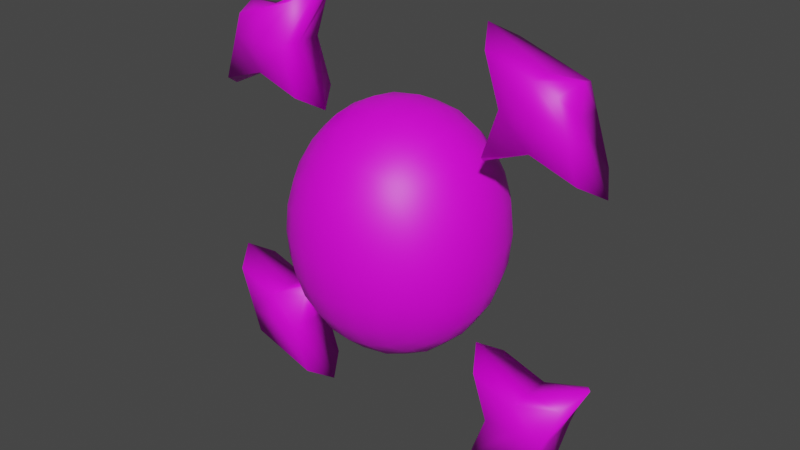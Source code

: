# Source: unformed_relic.blend  (saved by Blender 3.1.7; exported with 4.5.12 LTS)
import bpy
from mathutils import Matrix  # noqa: F401  (used for matrix-valued properties, if any)

bpy.ops.wm.read_factory_settings(use_empty=True)
scene = bpy.context.scene
scene.name = 'Scene'

# ---- images (referenced by path relative to the original .blend; pixels are not part of the script)
import os
ASSET_DIR = os.environ.get("B2B_ASSET_DIR", "")  # directory of the original .blend (textures are referenced by path, not embedded)
HERE = os.path.dirname(os.path.abspath(__file__))  # packed textures are extracted next to this script under _unpacked/

def load_image(name, relpath, width, height, colorspace="sRGB"):
    """Load a texture the original file referenced (path relative to the .blend, or extracted next to this script)."""
    p = next((c for c in (os.path.join(HERE, relpath), os.path.join(ASSET_DIR, relpath)) if relpath and os.path.exists(c)), "")
    if p:
        img = bpy.data.images.load(p, check_existing=True)
        img.name = name
    else:  # same state as the original file: an image datablock whose file is absent (Cycles renders it pink)
        img = bpy.data.images.new(name, width, height)
        img.source = "FILE"
        img.filepath = "//" + (relpath or name)
    img.colorspace_settings.name = colorspace
    return img
img_palette_png = load_image('palette.png', 'palette.png', 1024, 1024, 'sRGB')

# ---- materials (node trees are filled in below, after node groups)
mat_atlas = bpy.data.materials.new('Atlas')
mat_atlas.use_transparent_shadow = False

# ---- material node trees
mat_atlas.use_nodes = True; mat_atlas.node_tree.nodes.clear()
_N = mat_atlas.node_tree.nodes; _L = mat_atlas.node_tree.links
n0 = _N.new('ShaderNodeOutputMaterial'); n0.name = 'Material Output'; n0.location = (300, 300)
n1 = _N.new('ShaderNodeBsdfPrincipled'); n1.name = 'Principled BSDF'; n1.location = (10, 300)
n1.distribution = 'GGX'
n1.subsurface_method = 'RANDOM_WALK_SKIN'
n1.inputs[3].default_value = 1.45
n1.inputs[27].default_value = (0.0, 0.0, 0.0, 1.0)
n1.inputs[28].default_value = 1.0
n2 = _N.new('ShaderNodeMapping'); n2.name = 'Mapping'; n2.location = (-572, 305)
n2.width = 240
n3 = _N.new('ShaderNodeTexCoord'); n3.name = 'Texture Coordinate'; n3.location = (-772, 288)
n4 = _N.new('ShaderNodeTexImage'); n4.name = 'Image Texture'; n4.location = (-272, 276)
n4.image = img_palette_png
_L.new(n1.outputs[0], n0.inputs[0])
_L.new(n4.outputs[0], n1.inputs[0])
_L.new(n2.outputs[0], n4.inputs[0])
_L.new(n3.outputs[2], n2.inputs[0])
n0.is_active_output = True

# ---- world
world_world = bpy.data.worlds.new('World'); scene.world = world_world
world_world.use_nodes = True; world_world.node_tree.nodes.clear()
_N = world_world.node_tree.nodes; _L = world_world.node_tree.links
n0 = _N.new('ShaderNodeOutputWorld'); n0.name = 'World Output'; n0.location = (300, 300)
n1 = _N.new('ShaderNodeBackground'); n1.name = 'Background'; n1.location = (10, 300)
n1.inputs[0].default_value = (0.05088, 0.05088, 0.05088, 1.0)
_L.new(n1.outputs[0], n0.inputs[0])
n0.is_active_output = True
world_world.color = (0.05088, 0.05088, 0.05088)
world_world.use_sun_shadow = False
world_world.sun_shadow_jitter_overblur = 0.0

# ---- meshes
me_cube_002 = bpy.data.meshes.new('Cube.002')
me_cube_002.from_pydata([(0.21, -0.048, 0.63), (0.21, 0.048, 0.81), (0.21, 0.048, 0.63), (0.21, -0.048, 0.81), (0.345, -0.048, 0.765), (0.345, 0.048, 0.765), (0.39, 0.048, 0.63), (0.39, -0.048, 0.63), (0.24, -0.048, 0.72), (0.24, 0.048, 0.72), (0.36, 0.048, 0.72), (0.36, -0.048, 0.72), (0.3, 0.048, 0.66), (0.3, 0.048, 0.78), (0.3, -0.048, 0.66), (0.3, -0.048, 0.78), (0.3, -0.048, 0.72), (0.3, 0.048, 0.72), (0.18, 0.0, 0.6), (0.18, 0.0, 0.84), (0.36, 0.0, 0.78), (0.36, 0.0, 0.72), (0.24, 0.0, 0.72), (0.42, 0.0, 0.6), (0.3, 0.0, 0.78), (0.3, 0.0, 0.66), (0.12, -0.12, 0.564), (0.12, 0.12, 0.564), (0.04234, 0.1439, 0.5927), (0.1439, 0.1439, 0.4708), (0.1439, 0.04234, 0.5927), (0.1439, -0.04234, 0.5927), (0.1439, -0.1439, 0.4708), (0.04234, -0.1439, 0.5927), (0.05839, 0.05234, 0.6504), (0.05839, -0.05234, 0.6504), (0.05234, -0.192, 0.4901), (0.192, 0.05234, 0.4901), (0.192, -0.05234, 0.4901), (0.05234, 0.192, 0.4901), (0.08316, 0.1351, 0.5811), (0.1351, -0.08314, 0.581), (0.0, 0.1475, 0.5958), (0.135, 0.135, 0.519), (0.147, 0.147, 0.42), (0.1351, 0.08314, 0.581), (0.1476, -3.483e-09, 0.5958), (0.135, -0.135, 0.519), (0.147, -0.147, 0.42), (0.08316, -0.1351, 0.5811), (0.0, -0.1475, 0.5958), (0.0523, -0.1023, 0.6276), (0.0523, 0.1023, 0.6276), (0.06047, -6.286e-09, 0.6573), (0.1051, 0.04914, 0.6272), (0.1051, -0.04914, 0.6272), (0.0, 0.05467, 0.6584), (0.0, -0.05467, 0.6584), (0.1015, -0.1739, 0.4818), (0.0, -0.1982, 0.4915), (0.0542, -0.1994, 0.42), (0.049, -0.174, 0.5444), (0.1739, -0.1015, 0.4818), (0.1739, 0.1015, 0.4818), (0.1982, -9.308e-09, 0.4915), (0.1994, 0.0542, 0.42), (0.1994, -0.0542, 0.42), (0.1739, 0.04897, 0.5443), (0.1739, -0.04897, 0.5443), (0.1015, 0.1739, 0.4818), (0.0, 0.1982, 0.4915), (0.0542, 0.1994, 0.42), (0.049, 0.174, 0.5444), (0.0, 0.1792, 0.547), (0.0, 0.2061, 0.42), (0.1041, 0.1795, 0.42), (0.1792, -7.365e-09, 0.547), (0.1591, 0.09477, 0.534), (0.2061, -8.981e-09, 0.42), (0.1795, 0.1041, 0.42), (0.1795, -0.1041, 0.42), (0.0, -0.1792, 0.547), (0.0948, -0.1591, 0.534), (0.0, -0.2061, 0.42), (0.1041, -0.1795, 0.42), (0.0, -7.91e-09, 0.6663), (0.0, 0.1055, 0.6337), (0.1087, -5.969e-09, 0.6325), (0.09719, 0.09529, 0.6086), (0.0, -0.1055, 0.6337), (0.09719, -0.09529, 0.6086), (0.1591, -0.09477, 0.534), (0.0948, 0.1591, 0.534), (-0.21, -0.048, 0.63), (-0.21, 0.048, 0.81), (-0.21, 0.048, 0.63), (-0.21, -0.048, 0.81), (-0.345, -0.048, 0.765), (-0.345, 0.048, 0.765), (-0.39, 0.048, 0.63), (-0.39, -0.048, 0.63), (-0.24, -0.048, 0.72), (-0.24, 0.048, 0.72), (-0.36, 0.048, 0.72), (-0.36, -0.048, 0.72), (-0.3, 0.048, 0.66), (-0.3, 0.048, 0.78), (-0.3, -0.048, 0.66), (-0.3, -0.048, 0.78), (-0.3, -0.048, 0.72), (-0.3, 0.048, 0.72), (-0.18, 0.0, 0.6), (-0.18, 0.0, 0.84), (-0.36, 0.0, 0.78), (-0.36, 0.0, 0.72), (-0.24, 0.0, 0.72), (-0.42, 0.0, 0.6), (-0.3, 0.0, 0.78), (-0.3, 0.0, 0.66), (-0.12, -0.12, 0.564), (-0.12, 0.12, 0.564), (-0.04234, 0.1439, 0.5927), (-0.1439, 0.1439, 0.4708), (-0.1439, 0.04234, 0.5927), (-0.1439, -0.04234, 0.5927), (-0.1439, -0.1439, 0.4708), (-0.04234, -0.1439, 0.5927), (-0.05839, 0.05234, 0.6504), (-0.05839, -0.05234, 0.6504), (-0.05234, -0.192, 0.4901), (-0.192, 0.05234, 0.4901), (-0.192, -0.05234, 0.4901), (-0.05234, 0.192, 0.4901), (-0.08316, 0.1351, 0.5811), (-0.1351, -0.08314, 0.581), (-0.135, 0.135, 0.519), (-0.147, 0.147, 0.42), (-0.1351, 0.08314, 0.581), (-0.1476, -3.483e-09, 0.5958), (-0.135, -0.135, 0.519), (-0.147, -0.147, 0.42), (-0.08316, -0.1351, 0.5811), (-0.0523, -0.1023, 0.6276), (-0.0523, 0.1023, 0.6276), (-0.06047, -6.286e-09, 0.6573), (-0.1051, 0.04914, 0.6272), (-0.1051, -0.04914, 0.6272), (-0.1015, -0.1739, 0.4818), (-0.0542, -0.1994, 0.42), (-0.049, -0.174, 0.5444), (-0.1739, -0.1015, 0.4818), (-0.1739, 0.1015, 0.4818), (-0.1982, -9.308e-09, 0.4915), (-0.1994, 0.0542, 0.42), (-0.1994, -0.0542, 0.42), (-0.1739, 0.04897, 0.5443), (-0.1739, -0.04897, 0.5443), (-0.1015, 0.1739, 0.4818), (-0.0542, 0.1994, 0.42), (-0.049, 0.174, 0.5444), (-0.1041, 0.1795, 0.42), (-0.1792, -7.365e-09, 0.547), (-0.1591, 0.09477, 0.534), (-0.2061, -8.981e-09, 0.42), (-0.1795, 0.1041, 0.42), (-0.1795, -0.1041, 0.42), (-0.0948, -0.1591, 0.534), (-0.1041, -0.1795, 0.42), (-0.1087, -5.969e-09, 0.6325), (-0.09719, 0.09529, 0.6086), (-0.09719, -0.09529, 0.6086), (-0.1591, -0.09477, 0.534), (-0.0948, 0.1591, 0.534), (0.21, -0.048, 0.21), (0.21, 0.048, 0.03), (0.21, 0.048, 0.21), (0.21, -0.048, 0.03), (0.345, -0.048, 0.075), (0.345, 0.048, 0.075), (0.39, 0.048, 0.21), (0.39, -0.048, 0.21), (0.24, -0.048, 0.12), (0.24, 0.048, 0.12), (0.36, 0.048, 0.12), (0.36, -0.048, 0.12), (0.3, 0.048, 0.18), (0.3, 0.048, 0.06), (0.3, -0.048, 0.18), (0.3, -0.048, 0.06), (0.3, -0.048, 0.12), (0.3, 0.048, 0.12), (0.18, 0.0, 0.24), (0.18, 0.0, 2.861e-08), (0.36, 0.0, 0.06), (0.36, 0.0, 0.12), (0.24, 0.0, 0.12), (0.42, 0.0, 0.24), (0.3, 0.0, 0.06), (0.3, 0.0, 0.18), (0.12, -0.12, 0.276), (0.12, 0.12, 0.276), (0.04234, 0.1439, 0.2473), (0.1439, 0.1439, 0.3692), (0.1439, 0.04234, 0.2473), (0.1439, -0.04234, 0.2473), (0.1439, -0.1439, 0.3692), (0.04234, -0.1439, 0.2473), (0.05839, 0.05234, 0.1896), (0.05839, -0.05234, 0.1896), (0.05234, -0.192, 0.3499), (0.192, 0.05234, 0.3499), (0.192, -0.05234, 0.3499), (0.05234, 0.192, 0.3499), (0.08316, 0.1351, 0.2589), (0.1351, -0.08314, 0.259), (0.0, 0.1475, 0.2442), (0.135, 0.135, 0.321), (0.1351, 0.08314, 0.259), (0.1476, -3.483e-09, 0.2442), (0.135, -0.135, 0.321), (0.08316, -0.1351, 0.2589), (0.0, -0.1475, 0.2442), (0.0523, -0.1023, 0.2124), (0.0523, 0.1023, 0.2124), (0.06047, -6.286e-09, 0.1827), (0.1051, 0.04914, 0.2128), (0.1051, -0.04914, 0.2128), (0.0, 0.05467, 0.1816), (0.0, -0.05467, 0.1816), (0.1015, -0.1739, 0.3582), (0.0, -0.1982, 0.3485), (0.049, -0.174, 0.2956), (0.1739, -0.1015, 0.3582), (0.1739, 0.1015, 0.3582), (0.1982, -9.308e-09, 0.3485), (0.1739, 0.04897, 0.2957), (0.1739, -0.04897, 0.2957), (0.1015, 0.1739, 0.3582), (0.0, 0.1982, 0.3485), (0.049, 0.174, 0.2956), (0.0, 0.1792, 0.293), (0.1792, -7.365e-09, 0.293), (0.1591, 0.09477, 0.306), (0.0, -0.1792, 0.293), (0.0948, -0.1591, 0.306), (0.0, -7.91e-09, 0.1737), (0.0, 0.1055, 0.2063), (0.1087, -5.969e-09, 0.2075), (0.09719, 0.09529, 0.2314), (0.0, -0.1055, 0.2063), (0.09719, -0.09529, 0.2314), (0.1591, -0.09477, 0.306), (0.0948, 0.1591, 0.306), (-0.21, -0.048, 0.21), (-0.21, 0.048, 0.03), (-0.21, 0.048, 0.21), (-0.21, -0.048, 0.03), (-0.345, -0.048, 0.075), (-0.345, 0.048, 0.075), (-0.39, 0.048, 0.21), (-0.39, -0.048, 0.21), (-0.24, -0.048, 0.12), (-0.24, 0.048, 0.12), (-0.36, 0.048, 0.12), (-0.36, -0.048, 0.12), (-0.3, 0.048, 0.18), (-0.3, 0.048, 0.06), (-0.3, -0.048, 0.18), (-0.3, -0.048, 0.06), (-0.3, -0.048, 0.12), (-0.3, 0.048, 0.12), (-0.18, 0.0, 0.24), (-0.18, 0.0, 2.861e-08), (-0.36, 0.0, 0.06), (-0.36, 0.0, 0.12), (-0.24, 0.0, 0.12), (-0.42, 0.0, 0.24), (-0.3, 0.0, 0.06), (-0.3, 0.0, 0.18), (-0.12, -0.12, 0.276), (-0.12, 0.12, 0.276), (-0.04234, 0.1439, 0.2473), (-0.1439, 0.1439, 0.3692), (-0.1439, 0.04234, 0.2473), (-0.1439, -0.04234, 0.2473), (-0.1439, -0.1439, 0.3692), (-0.04234, -0.1439, 0.2473), (-0.05839, 0.05234, 0.1896), (-0.05839, -0.05234, 0.1896), (-0.05234, -0.192, 0.3499), (-0.192, 0.05234, 0.3499), (-0.192, -0.05234, 0.3499), (-0.05234, 0.192, 0.3499), (-0.08316, 0.1351, 0.2589), (-0.1351, -0.08314, 0.259), (-0.135, 0.135, 0.321), (-0.1351, 0.08314, 0.259), (-0.1476, -3.483e-09, 0.2442), (-0.135, -0.135, 0.321), (-0.08316, -0.1351, 0.2589), (-0.0523, -0.1023, 0.2124), (-0.0523, 0.1023, 0.2124), (-0.06047, -6.286e-09, 0.1827), (-0.1051, 0.04914, 0.2128), (-0.1051, -0.04914, 0.2128), (-0.1015, -0.1739, 0.3582), (-0.049, -0.174, 0.2956), (-0.1739, -0.1015, 0.3582), (-0.1739, 0.1015, 0.3582), (-0.1982, -9.308e-09, 0.3485), (-0.1739, 0.04897, 0.2957), (-0.1739, -0.04897, 0.2957), (-0.1015, 0.1739, 0.3582), (-0.049, 0.174, 0.2956), (-0.1792, -7.365e-09, 0.293), (-0.1591, 0.09477, 0.306), (-0.0948, -0.1591, 0.306), (-0.1087, -5.969e-09, 0.2075), (-0.09719, 0.09529, 0.2314), (-0.09719, -0.09529, 0.2314), (-0.1591, -0.09477, 0.306), (-0.0948, 0.1591, 0.306)], [], [(19, 24, 13, 1), (17, 13, 5, 10), (22, 19, 1, 9), (16, 15, 3, 8), (23, 21, 11, 7), (21, 20, 4, 11), (14, 16, 8, 0), (25, 23, 7, 14), (12, 17, 10, 6), (18, 22, 9, 2), (2, 9, 17, 12), (11, 16, 14, 7), (20, 24, 15, 4), (18, 25, 14, 0), (11, 4, 15, 16), (9, 1, 13, 17), (2, 12, 25, 18), (5, 13, 24, 20), (0, 8, 22, 18), (12, 6, 23, 25), (10, 5, 20, 21), (6, 10, 21, 23), (8, 3, 19, 22), (3, 15, 24, 19), (92, 40, 27, 43), (91, 41, 26, 47), (90, 51, 33, 49), (88, 52, 34, 54), (87, 53, 35, 55), (84, 58, 36, 60), (82, 49, 33, 61), (80, 62, 32, 48), (79, 63, 37, 65), (78, 64, 38, 66), (77, 45, 30, 67), (76, 46, 31, 68), (75, 69, 29, 44), (74, 70, 39, 71), (73, 42, 28, 72), (70, 73, 72, 39), (71, 39, 69, 75), (64, 76, 68, 38), (37, 67, 76, 64), (67, 30, 46, 76), (63, 77, 67, 37), (29, 43, 77, 63), (43, 27, 45, 77), (65, 37, 64, 78), (44, 29, 63, 79), (66, 38, 62, 80), (36, 61, 81, 59), (61, 33, 50, 81), (58, 82, 61, 36), (32, 47, 82, 58), (47, 26, 49, 82), (60, 36, 59, 83), (48, 32, 58, 84), (53, 85, 57, 35), (34, 56, 85, 53), (52, 86, 56, 34), (28, 42, 86, 52), (46, 87, 55, 31), (30, 54, 87, 46), (54, 34, 53, 87), (45, 88, 54, 30), (27, 40, 88, 45), (40, 28, 52, 88), (51, 89, 50, 33), (35, 57, 89, 51), (41, 90, 49, 26), (31, 55, 90, 41), (55, 35, 51, 90), (62, 91, 47, 32), (38, 68, 91, 62), (68, 31, 41, 91), (69, 92, 43, 29), (39, 72, 92, 69), (72, 28, 40, 92), (112, 94, 106, 117), (110, 103, 98, 106), (115, 102, 94, 112), (109, 101, 96, 108), (116, 100, 104, 114), (114, 104, 97, 113), (107, 93, 101, 109), (118, 107, 100, 116), (105, 99, 103, 110), (111, 95, 102, 115), (95, 105, 110, 102), (104, 100, 107, 109), (113, 97, 108, 117), (111, 93, 107, 118), (104, 109, 108, 97), (102, 110, 106, 94), (95, 111, 118, 105), (98, 113, 117, 106), (93, 111, 115, 101), (105, 118, 116, 99), (103, 114, 113, 98), (99, 116, 114, 103), (101, 115, 112, 96), (96, 112, 117, 108), (172, 135, 120, 133), (171, 139, 119, 134), (170, 141, 126, 142), (169, 145, 127, 143), (168, 146, 128, 144), (167, 148, 129, 147), (166, 149, 126, 141), (165, 140, 125, 150), (164, 153, 130, 151), (163, 154, 131, 152), (162, 155, 123, 137), (161, 156, 124, 138), (160, 136, 122, 157), (74, 158, 132, 70), (73, 159, 121, 42), (70, 132, 159, 73), (158, 160, 157, 132), (152, 131, 156, 161), (130, 152, 161, 155), (155, 161, 138, 123), (151, 130, 155, 162), (122, 151, 162, 135), (135, 162, 137, 120), (153, 163, 152, 130), (136, 164, 151, 122), (154, 165, 150, 131), (129, 59, 81, 149), (149, 81, 50, 126), (147, 129, 149, 166), (125, 147, 166, 139), (139, 166, 141, 119), (148, 83, 59, 129), (140, 167, 147, 125), (144, 128, 57, 85), (127, 144, 85, 56), (143, 127, 56, 86), (121, 143, 86, 42), (138, 124, 146, 168), (123, 138, 168, 145), (145, 168, 144, 127), (137, 123, 145, 169), (120, 137, 169, 133), (133, 169, 143, 121), (142, 126, 50, 89), (128, 142, 89, 57), (134, 119, 141, 170), (124, 134, 170, 146), (146, 170, 142, 128), (150, 125, 139, 171), (131, 150, 171, 156), (156, 171, 134, 124), (157, 122, 135, 172), (132, 157, 172, 159), (159, 172, 133, 121), (192, 174, 186, 197), (190, 183, 178, 186), (195, 182, 174, 192), (189, 181, 176, 188), (196, 180, 184, 194), (194, 184, 177, 193), (187, 173, 181, 189), (198, 187, 180, 196), (185, 179, 183, 190), (191, 175, 182, 195), (175, 185, 190, 182), (184, 180, 187, 189), (193, 177, 188, 197), (191, 173, 187, 198), (184, 189, 188, 177), (182, 190, 186, 174), (175, 191, 198, 185), (178, 193, 197, 186), (173, 191, 195, 181), (185, 198, 196, 179), (183, 194, 193, 178), (179, 196, 194, 183), (181, 195, 192, 176), (176, 192, 197, 188), (252, 216, 200, 213), (251, 219, 199, 214), (250, 220, 206, 222), (248, 225, 207, 223), (247, 226, 208, 224), (84, 60, 209, 229), (244, 231, 206, 220), (80, 48, 205, 232), (79, 65, 210, 233), (78, 66, 211, 234), (242, 235, 203, 217), (241, 236, 204, 218), (75, 44, 202, 237), (74, 71, 212, 238), (240, 239, 201, 215), (238, 212, 239, 240), (71, 75, 237, 212), (234, 211, 236, 241), (210, 234, 241, 235), (235, 241, 218, 203), (233, 210, 235, 242), (202, 233, 242, 216), (216, 242, 217, 200), (65, 78, 234, 210), (44, 79, 233, 202), (66, 80, 232, 211), (209, 230, 243, 231), (231, 243, 221, 206), (229, 209, 231, 244), (205, 229, 244, 219), (219, 244, 220, 199), (60, 83, 230, 209), (48, 84, 229, 205), (224, 208, 228, 245), (207, 224, 245, 227), (223, 207, 227, 246), (201, 223, 246, 215), (218, 204, 226, 247), (203, 218, 247, 225), (225, 247, 224, 207), (217, 203, 225, 248), (200, 217, 248, 213), (213, 248, 223, 201), (222, 206, 221, 249), (208, 222, 249, 228), (214, 199, 220, 250), (204, 214, 250, 226), (226, 250, 222, 208), (232, 205, 219, 251), (211, 232, 251, 236), (236, 251, 214, 204), (237, 202, 216, 252), (212, 237, 252, 239), (239, 252, 213, 201), (272, 277, 266, 254), (270, 266, 258, 263), (275, 272, 254, 262), (269, 268, 256, 261), (276, 274, 264, 260), (274, 273, 257, 264), (267, 269, 261, 253), (278, 276, 260, 267), (265, 270, 263, 259), (271, 275, 262, 255), (255, 262, 270, 265), (264, 269, 267, 260), (273, 277, 268, 257), (271, 278, 267, 253), (264, 257, 268, 269), (262, 254, 266, 270), (255, 265, 278, 271), (258, 266, 277, 273), (253, 261, 275, 271), (265, 259, 276, 278), (263, 258, 273, 274), (259, 263, 274, 276), (261, 256, 272, 275), (256, 268, 277, 272), (321, 293, 280, 295), (320, 294, 279, 298), (319, 300, 286, 299), (318, 301, 287, 303), (317, 302, 288, 304), (167, 305, 289, 148), (316, 299, 286, 306), (165, 307, 285, 140), (164, 308, 290, 153), (163, 309, 291, 154), (315, 296, 283, 310), (314, 297, 284, 311), (160, 312, 282, 136), (74, 238, 292, 158), (240, 215, 281, 313), (238, 240, 313, 292), (158, 292, 312, 160), (309, 314, 311, 291), (290, 310, 314, 309), (310, 283, 297, 314), (308, 315, 310, 290), (282, 295, 315, 308), (295, 280, 296, 315), (153, 290, 309, 163), (136, 282, 308, 164), (154, 291, 307, 165), (289, 306, 243, 230), (306, 286, 221, 243), (305, 316, 306, 289), (285, 298, 316, 305), (298, 279, 299, 316), (148, 289, 230, 83), (140, 285, 305, 167), (302, 245, 228, 288), (287, 227, 245, 302), (301, 246, 227, 287), (281, 215, 246, 301), (297, 317, 304, 284), (283, 303, 317, 297), (303, 287, 302, 317), (296, 318, 303, 283), (280, 293, 318, 296), (293, 281, 301, 318), (300, 249, 221, 286), (288, 228, 249, 300), (294, 319, 299, 279), (284, 304, 319, 294), (304, 288, 300, 319), (307, 320, 298, 285), (291, 311, 320, 307), (311, 284, 294, 320), (312, 321, 295, 282), (292, 313, 321, 312), (313, 281, 293, 321)])
me_cube_002.polygons.foreach_set('use_smooth', [True] * 312)
_uv = me_cube_002.uv_layers.new(name='UVMap')
_uv.uv.foreach_set('vector', [0.067, 0.931, 0.067, 0.931, 0.067, 0.931, 0.067, 0.931, 0.067, 0.931, 0.067, 0.931, 0.067, 0.931, 0.067, 0.931, 0.067, 0.931, 0.067, 0.931, 0.067, 0.931, 0.067, 0.931, 0.067, 0.931, 0.067, 0.931, 0.067, 0.931, 0.067, 0.931, 0.067, 0.931, 0.067, 0.931, 0.067, 0.931, 0.067, 0.931, 0.067, 0.931, 0.067, 0.931, 0.067, 0.931, 0.067, 0.931, 0.067, 0.931, 0.067, 0.931, 0.067, 0.931, 0.067, 0.931, 0.067, 0.931, 0.067, 0.931, 0.067, 0.931, 0.067, 0.931, 0.067, 0.931, 0.067, 0.931, 0.067, 0.931, 0.067, 0.931, 0.067, 0.931, 0.067, 0.931, 0.067, 0.931, 0.067, 0.931, 0.067, 0.931, 0.067, 0.931, 0.067, 0.931, 0.067, 0.931, 0.067, 0.931, 0.067, 0.931, 0.067, 0.931, 0.067, 0.931, 0.067, 0.931, 0.067, 0.931, 0.067, 0.931, 0.067, 0.931, 0.067, 0.931, 0.067, 0.931, 0.067, 0.931, 0.067, 0.931, 0.067, 0.931, 0.067, 0.931, 0.067, 0.931, 0.067, 0.931, 0.067, 0.931, 0.067, 0.931, 0.067, 0.931, 0.067, 0.931, 0.067, 0.931, 0.067, 0.931, 0.067, 0.931, 0.067, 0.931, 0.067, 0.931, 0.067, 0.931, 0.067, 0.931, 0.067, 0.931, 0.067, 0.931, 0.067, 0.931, 0.067, 0.931, 0.067, 0.931, 0.067, 0.931, 0.067, 0.931, 0.067, 0.931, 0.067, 0.931, 0.067, 0.931, 0.067, 0.931, 0.067, 0.931, 0.067, 0.931, 0.067, 0.931, 0.067, 0.931, 0.067, 0.931, 0.067, 0.931, 0.067, 0.931, 0.067, 0.931, 0.067, 0.931, 0.067, 0.931, 0.067, 0.931, 0.067, 0.931, 0.067, 0.931, 0.067, 0.931, 0.8066, 0.686, 0.8066, 0.686, 0.8066, 0.686, 0.8066, 0.686, 0.8066, 0.686, 0.8066, 0.686, 0.8066, 0.686, 0.8066, 0.686, 0.8066, 0.686, 0.8066, 0.686, 0.8066, 0.686, 0.8066, 0.686, 0.8066, 0.686, 0.8066, 0.686, 0.8066, 0.686, 0.8066, 0.686, 0.8066, 0.686, 0.8066, 0.686, 0.8066, 0.686, 0.8066, 0.686, 0.8066, 0.686, 0.8066, 0.686, 0.8066, 0.686, 0.8066, 0.686, 0.8066, 0.686, 0.8066, 0.686, 0.8066, 0.686, 0.8066, 0.686, 0.8066, 0.686, 0.8066, 0.686, 0.8066, 0.686, 0.8066, 0.686, 0.8066, 0.686, 0.8066, 0.686, 0.8066, 0.686, 0.8066, 0.686, 0.8066, 0.686, 0.8066, 0.686, 0.8066, 0.686, 0.8066, 0.686, 0.8066, 0.686, 0.8066, 0.686, 0.8066, 0.686, 0.8066, 0.686, 0.8066, 0.686, 0.8066, 0.686, 0.8066, 0.686, 0.8066, 0.686, 0.8066, 0.686, 0.8066, 0.686, 0.8066, 0.686, 0.8066, 0.686, 0.8066, 0.686, 0.8066, 0.686, 0.8066, 0.686, 0.8066, 0.686, 0.8066, 0.686, 0.8066, 0.686, 0.8066, 0.686, 0.8066, 0.686, 0.8066, 0.686, 0.8066, 0.686, 0.8066, 0.686, 0.8066, 0.686, 0.8066, 0.686, 0.8066, 0.686, 0.8066, 0.686, 0.8066, 0.686, 0.8066, 0.686, 0.8066, 0.686, 0.8066, 0.686, 0.8066, 0.686, 0.8066, 0.686, 0.8066, 0.686, 0.8066, 0.686, 0.8066, 0.686, 0.8066, 0.686, 0.8066, 0.686, 0.8066, 0.686, 0.8066, 0.686, 0.8066, 0.686, 0.8066, 0.686, 0.8066, 0.686, 0.8066, 0.686, 0.8066, 0.686, 0.8066, 0.686, 0.8066, 0.686, 0.8066, 0.686, 0.8066, 0.686, 0.8066, 0.686, 0.8066, 0.686, 0.8066, 0.686, 0.8066, 0.686, 0.8066, 0.686, 0.8066, 0.686, 0.8066, 0.686, 0.8066, 0.686, 0.8066, 0.686, 0.8066, 0.686, 0.8066, 0.686, 0.8066, 0.686, 0.8066, 0.686, 0.8066, 0.686, 0.8066, 0.686, 0.8066, 0.686, 0.8066, 0.686, 0.8066, 0.686, 0.8066, 0.686, 0.8066, 0.686, 0.8066, 0.686, 0.8066, 0.686, 0.8066, 0.686, 0.8066, 0.686, 0.8066, 0.686, 0.8066, 0.686, 0.8066, 0.686, 0.8066, 0.686, 0.8066, 0.686, 0.8066, 0.686, 0.8066, 0.686, 0.8066, 0.686, 0.8066, 0.686, 0.8066, 0.686, 0.8066, 0.686, 0.8066, 0.686, 0.8066, 0.686, 0.8066, 0.686, 0.8066, 0.686, 0.8066, 0.686, 0.8066, 0.686, 0.8066, 0.686, 0.8066, 0.686, 0.8066, 0.686, 0.8066, 0.686, 0.8066, 0.686, 0.8066, 0.686, 0.8066, 0.686, 0.8066, 0.686, 0.8066, 0.686, 0.8066, 0.686, 0.8066, 0.686, 0.8066, 0.686, 0.8066, 0.686, 0.8066, 0.686, 0.8066, 0.686, 0.8066, 0.686, 0.8066, 0.686, 0.8066, 0.686, 0.8066, 0.686, 0.8066, 0.686, 0.8066, 0.686, 0.8066, 0.686, 0.8066, 0.686, 0.8066, 0.686, 0.8066, 0.686, 0.8066, 0.686, 0.8066, 0.686, 0.8066, 0.686, 0.8066, 0.686, 0.8066, 0.686, 0.8066, 0.686, 0.8066, 0.686, 0.8066, 0.686, 0.8066, 0.686, 0.8066, 0.686, 0.8066, 0.686, 0.8066, 0.686, 0.8066, 0.686, 0.8066, 0.686, 0.8066, 0.686, 0.8066, 0.686, 0.8066, 0.686, 0.8066, 0.686, 0.8066, 0.686, 0.8066, 0.686, 0.8066, 0.686, 0.8066, 0.686, 0.8066, 0.686, 0.8066, 0.686, 0.8066, 0.686, 0.8066, 0.686, 0.8066, 0.686, 0.8066, 0.686, 0.8066, 0.686, 0.8066, 0.686, 0.8066, 0.686, 0.8066, 0.686, 0.8066, 0.686, 0.8066, 0.686, 0.8066, 0.686, 0.8066, 0.686, 0.8066, 0.686, 0.8066, 0.686, 0.8066, 0.686, 0.8066, 0.686, 0.8066, 0.686, 0.8066, 0.686, 0.8066, 0.686, 0.8066, 0.686, 0.8066, 0.686, 0.8066, 0.686, 0.8066, 0.686, 0.8066, 0.686, 0.8066, 0.686, 0.8066, 0.686, 0.8066, 0.686, 0.8066, 0.686, 0.8066, 0.686, 0.8066, 0.686, 0.8066, 0.686, 0.8066, 0.686, 0.8066, 0.686, 0.8066, 0.686, 0.8066, 0.686, 0.8066, 0.686, 0.8066, 0.686, 0.067, 0.931, 0.067, 0.931, 0.067, 0.931, 0.067, 0.931, 0.067, 0.931, 0.067, 0.931, 0.067, 0.931, 0.067, 0.931, 0.067, 0.931, 0.067, 0.931, 0.067, 0.931, 0.067, 0.931, 0.067, 0.931, 0.067, 0.931, 0.067, 0.931, 0.067, 0.931, 0.067, 0.931, 0.067, 0.931, 0.067, 0.931, 0.067, 0.931, 0.067, 0.931, 0.067, 0.931, 0.067, 0.931, 0.067, 0.931, 0.067, 0.931, 0.067, 0.931, 0.067, 0.931, 0.067, 0.931, 0.067, 0.931, 0.067, 0.931, 0.067, 0.931, 0.067, 0.931, 0.067, 0.931, 0.067, 0.931, 0.067, 0.931, 0.067, 0.931, 0.067, 0.931, 0.067, 0.931, 0.067, 0.931, 0.067, 0.931, 0.067, 0.931, 0.067, 0.931, 0.067, 0.931, 0.067, 0.931, 0.067, 0.931, 0.067, 0.931, 0.067, 0.931, 0.067, 0.931, 0.067, 0.931, 0.067, 0.931, 0.067, 0.931, 0.067, 0.931, 0.067, 0.931, 0.067, 0.931, 0.067, 0.931, 0.067, 0.931, 0.067, 0.931, 0.067, 0.931, 0.067, 0.931, 0.067, 0.931, 0.067, 0.931, 0.067, 0.931, 0.067, 0.931, 0.067, 0.931, 0.067, 0.931, 0.067, 0.931, 0.067, 0.931, 0.067, 0.931, 0.067, 0.931, 0.067, 0.931, 0.067, 0.931, 0.067, 0.931, 0.067, 0.931, 0.067, 0.931, 0.067, 0.931, 0.067, 0.931, 0.067, 0.931, 0.067, 0.931, 0.067, 0.931, 0.067, 0.931, 0.067, 0.931, 0.067, 0.931, 0.067, 0.931, 0.067, 0.931, 0.067, 0.931, 0.067, 0.931, 0.067, 0.931, 0.067, 0.931, 0.067, 0.931, 0.067, 0.931, 0.067, 0.931, 0.067, 0.931, 0.067, 0.931, 0.067, 0.931, 0.067, 0.931, 0.067, 0.931, 0.8066, 0.686, 0.8066, 0.686, 0.8066, 0.686, 0.8066, 0.686, 0.8066, 0.686, 0.8066, 0.686, 0.8066, 0.686, 0.8066, 0.686, 0.8066, 0.686, 0.8066, 0.686, 0.8066, 0.686, 0.8066, 0.686, 0.8066, 0.686, 0.8066, 0.686, 0.8066, 0.686, 0.8066, 0.686, 0.8066, 0.686, 0.8066, 0.686, 0.8066, 0.686, 0.8066, 0.686, 0.8066, 0.686, 0.8066, 0.686, 0.8066, 0.686, 0.8066, 0.686, 0.8066, 0.686, 0.8066, 0.686, 0.8066, 0.686, 0.8066, 0.686, 0.8066, 0.686, 0.8066, 0.686, 0.8066, 0.686, 0.8066, 0.686, 0.8066, 0.686, 0.8066, 0.686, 0.8066, 0.686, 0.8066, 0.686, 0.8066, 0.686, 0.8066, 0.686, 0.8066, 0.686, 0.8066, 0.686, 0.8066, 0.686, 0.8066, 0.686, 0.8066, 0.686, 0.8066, 0.686, 0.8066, 0.686, 0.8066, 0.686, 0.8066, 0.686, 0.8066, 0.686, 0.8066, 0.686, 0.8066, 0.686, 0.8066, 0.686, 0.8066, 0.686, 0.8066, 0.686, 0.8066, 0.686, 0.8066, 0.686, 0.8066, 0.686, 0.8066, 0.686, 0.8066, 0.686, 0.8066, 0.686, 0.8066, 0.686, 0.8066, 0.686, 0.8066, 0.686, 0.8066, 0.686, 0.8066, 0.686, 0.8066, 0.686, 0.8066, 0.686, 0.8066, 0.686, 0.8066, 0.686, 0.8066, 0.686, 0.8066, 0.686, 0.8066, 0.686, 0.8066, 0.686, 0.8066, 0.686, 0.8066, 0.686, 0.8066, 0.686, 0.8066, 0.686, 0.8066, 0.686, 0.8066, 0.686, 0.8066, 0.686, 0.8066, 0.686, 0.8066, 0.686, 0.8066, 0.686, 0.8066, 0.686, 0.8066, 0.686, 0.8066, 0.686, 0.8066, 0.686, 0.8066, 0.686, 0.8066, 0.686, 0.8066, 0.686, 0.8066, 0.686, 0.8066, 0.686, 0.8066, 0.686, 0.8066, 0.686, 0.8066, 0.686, 0.8066, 0.686, 0.8066, 0.686, 0.8066, 0.686, 0.8066, 0.686, 0.8066, 0.686, 0.8066, 0.686, 0.8066, 0.686, 0.8066, 0.686, 0.8066, 0.686, 0.8066, 0.686, 0.8066, 0.686, 0.8066, 0.686, 0.8066, 0.686, 0.8066, 0.686, 0.8066, 0.686, 0.8066, 0.686, 0.8066, 0.686, 0.8066, 0.686, 0.8066, 0.686, 0.8066, 0.686, 0.8066, 0.686, 0.8066, 0.686, 0.8066, 0.686, 0.8066, 0.686, 0.8066, 0.686, 0.8066, 0.686, 0.8066, 0.686, 0.8066, 0.686, 0.8066, 0.686, 0.8066, 0.686, 0.8066, 0.686, 0.8066, 0.686, 0.8066, 0.686, 0.8066, 0.686, 0.8066, 0.686, 0.8066, 0.686, 0.8066, 0.686, 0.8066, 0.686, 0.8066, 0.686, 0.8066, 0.686, 0.8066, 0.686, 0.8066, 0.686, 0.8066, 0.686, 0.8066, 0.686, 0.8066, 0.686, 0.8066, 0.686, 0.8066, 0.686, 0.8066, 0.686, 0.8066, 0.686, 0.8066, 0.686, 0.8066, 0.686, 0.8066, 0.686, 0.8066, 0.686, 0.8066, 0.686, 0.8066, 0.686, 0.8066, 0.686, 0.8066, 0.686, 0.8066, 0.686, 0.8066, 0.686, 0.8066, 0.686, 0.8066, 0.686, 0.8066, 0.686, 0.8066, 0.686, 0.8066, 0.686, 0.8066, 0.686, 0.8066, 0.686, 0.8066, 0.686, 0.8066, 0.686, 0.8066, 0.686, 0.8066, 0.686, 0.8066, 0.686, 0.8066, 0.686, 0.8066, 0.686, 0.8066, 0.686, 0.8066, 0.686, 0.8066, 0.686, 0.8066, 0.686, 0.8066, 0.686, 0.8066, 0.686, 0.8066, 0.686, 0.8066, 0.686, 0.8066, 0.686, 0.8066, 0.686, 0.8066, 0.686, 0.8066, 0.686, 0.8066, 0.686, 0.8066, 0.686, 0.8066, 0.686, 0.8066, 0.686, 0.8066, 0.686, 0.8066, 0.686, 0.8066, 0.686, 0.8066, 0.686, 0.8066, 0.686, 0.8066, 0.686, 0.8066, 0.686, 0.8066, 0.686, 0.8066, 0.686, 0.8066, 0.686, 0.8066, 0.686, 0.8066, 0.686, 0.8066, 0.686, 0.8066, 0.686, 0.8066, 0.686, 0.8066, 0.686, 0.8066, 0.686, 0.8066, 0.686, 0.8066, 0.686, 0.8066, 0.686, 0.8066, 0.686, 0.8066, 0.686, 0.8066, 0.686, 0.8066, 0.686, 0.8066, 0.686, 0.8066, 0.686, 0.8066, 0.686, 0.8066, 0.686, 0.8066, 0.686, 0.8066, 0.686, 0.8066, 0.686, 0.8066, 0.686, 0.8066, 0.686, 0.067, 0.931, 0.067, 0.931, 0.067, 0.931, 0.067, 0.931, 0.067, 0.931, 0.067, 0.931, 0.067, 0.931, 0.067, 0.931, 0.067, 0.931, 0.067, 0.931, 0.067, 0.931, 0.067, 0.931, 0.067, 0.931, 0.067, 0.931, 0.067, 0.931, 0.067, 0.931, 0.067, 0.931, 0.067, 0.931, 0.067, 0.931, 0.067, 0.931, 0.067, 0.931, 0.067, 0.931, 0.067, 0.931, 0.067, 0.931, 0.067, 0.931, 0.067, 0.931, 0.067, 0.931, 0.067, 0.931, 0.067, 0.931, 0.067, 0.931, 0.067, 0.931, 0.067, 0.931, 0.067, 0.931, 0.067, 0.931, 0.067, 0.931, 0.067, 0.931, 0.067, 0.931, 0.067, 0.931, 0.067, 0.931, 0.067, 0.931, 0.067, 0.931, 0.067, 0.931, 0.067, 0.931, 0.067, 0.931, 0.067, 0.931, 0.067, 0.931, 0.067, 0.931, 0.067, 0.931, 0.067, 0.931, 0.067, 0.931, 0.067, 0.931, 0.067, 0.931, 0.067, 0.931, 0.067, 0.931, 0.067, 0.931, 0.067, 0.931, 0.067, 0.931, 0.067, 0.931, 0.067, 0.931, 0.067, 0.931, 0.067, 0.931, 0.067, 0.931, 0.067, 0.931, 0.067, 0.931, 0.067, 0.931, 0.067, 0.931, 0.067, 0.931, 0.067, 0.931, 0.067, 0.931, 0.067, 0.931, 0.067, 0.931, 0.067, 0.931, 0.067, 0.931, 0.067, 0.931, 0.067, 0.931, 0.067, 0.931, 0.067, 0.931, 0.067, 0.931, 0.067, 0.931, 0.067, 0.931, 0.067, 0.931, 0.067, 0.931, 0.067, 0.931, 0.067, 0.931, 0.067, 0.931, 0.067, 0.931, 0.067, 0.931, 0.067, 0.931, 0.067, 0.931, 0.067, 0.931, 0.067, 0.931, 0.067, 0.931, 0.067, 0.931, 0.067, 0.931, 0.067, 0.931, 0.067, 0.931, 0.8066, 0.686, 0.8066, 0.686, 0.8066, 0.686, 0.8066, 0.686, 0.8066, 0.686, 0.8066, 0.686, 0.8066, 0.686, 0.8066, 0.686, 0.8066, 0.686, 0.8066, 0.686, 0.8066, 0.686, 0.8066, 0.686, 0.8066, 0.686, 0.8066, 0.686, 0.8066, 0.686, 0.8066, 0.686, 0.8066, 0.686, 0.8066, 0.686, 0.8066, 0.686, 0.8066, 0.686, 0.8066, 0.686, 0.8066, 0.686, 0.8066, 0.686, 0.8066, 0.686, 0.8066, 0.686, 0.8066, 0.686, 0.8066, 0.686, 0.8066, 0.686, 0.8066, 0.686, 0.8066, 0.686, 0.8066, 0.686, 0.8066, 0.686, 0.8066, 0.686, 0.8066, 0.686, 0.8066, 0.686, 0.8066, 0.686, 0.8066, 0.686, 0.8066, 0.686, 0.8066, 0.686, 0.8066, 0.686, 0.8066, 0.686, 0.8066, 0.686, 0.8066, 0.686, 0.8066, 0.686, 0.8066, 0.686, 0.8066, 0.686, 0.8066, 0.686, 0.8066, 0.686, 0.8066, 0.686, 0.8066, 0.686, 0.8066, 0.686, 0.8066, 0.686, 0.8066, 0.686, 0.8066, 0.686, 0.8066, 0.686, 0.8066, 0.686, 0.8066, 0.686, 0.8066, 0.686, 0.8066, 0.686, 0.8066, 0.686, 0.8066, 0.686, 0.8066, 0.686, 0.8066, 0.686, 0.8066, 0.686, 0.8066, 0.686, 0.8066, 0.686, 0.8066, 0.686, 0.8066, 0.686, 0.8066, 0.686, 0.8066, 0.686, 0.8066, 0.686, 0.8066, 0.686, 0.8066, 0.686, 0.8066, 0.686, 0.8066, 0.686, 0.8066, 0.686, 0.8066, 0.686, 0.8066, 0.686, 0.8066, 0.686, 0.8066, 0.686, 0.8066, 0.686, 0.8066, 0.686, 0.8066, 0.686, 0.8066, 0.686, 0.8066, 0.686, 0.8066, 0.686, 0.8066, 0.686, 0.8066, 0.686, 0.8066, 0.686, 0.8066, 0.686, 0.8066, 0.686, 0.8066, 0.686, 0.8066, 0.686, 0.8066, 0.686, 0.8066, 0.686, 0.8066, 0.686, 0.8066, 0.686, 0.8066, 0.686, 0.8066, 0.686, 0.8066, 0.686, 0.8066, 0.686, 0.8066, 0.686, 0.8066, 0.686, 0.8066, 0.686, 0.8066, 0.686, 0.8066, 0.686, 0.8066, 0.686, 0.8066, 0.686, 0.8066, 0.686, 0.8066, 0.686, 0.8066, 0.686, 0.8066, 0.686, 0.8066, 0.686, 0.8066, 0.686, 0.8066, 0.686, 0.8066, 0.686, 0.8066, 0.686, 0.8066, 0.686, 0.8066, 0.686, 0.8066, 0.686, 0.8066, 0.686, 0.8066, 0.686, 0.8066, 0.686, 0.8066, 0.686, 0.8066, 0.686, 0.8066, 0.686, 0.8066, 0.686, 0.8066, 0.686, 0.8066, 0.686, 0.8066, 0.686, 0.8066, 0.686, 0.8066, 0.686, 0.8066, 0.686, 0.8066, 0.686, 0.8066, 0.686, 0.8066, 0.686, 0.8066, 0.686, 0.8066, 0.686, 0.8066, 0.686, 0.8066, 0.686, 0.8066, 0.686, 0.8066, 0.686, 0.8066, 0.686, 0.8066, 0.686, 0.8066, 0.686, 0.8066, 0.686, 0.8066, 0.686, 0.8066, 0.686, 0.8066, 0.686, 0.8066, 0.686, 0.8066, 0.686, 0.8066, 0.686, 0.8066, 0.686, 0.8066, 0.686, 0.8066, 0.686, 0.8066, 0.686, 0.8066, 0.686, 0.8066, 0.686, 0.8066, 0.686, 0.8066, 0.686, 0.8066, 0.686, 0.8066, 0.686, 0.8066, 0.686, 0.8066, 0.686, 0.8066, 0.686, 0.8066, 0.686, 0.8066, 0.686, 0.8066, 0.686, 0.8066, 0.686, 0.8066, 0.686, 0.8066, 0.686, 0.8066, 0.686, 0.8066, 0.686, 0.8066, 0.686, 0.8066, 0.686, 0.8066, 0.686, 0.8066, 0.686, 0.8066, 0.686, 0.8066, 0.686, 0.8066, 0.686, 0.8066, 0.686, 0.8066, 0.686, 0.8066, 0.686, 0.8066, 0.686, 0.8066, 0.686, 0.8066, 0.686, 0.8066, 0.686, 0.8066, 0.686, 0.8066, 0.686, 0.8066, 0.686, 0.8066, 0.686, 0.8066, 0.686, 0.8066, 0.686, 0.8066, 0.686, 0.8066, 0.686, 0.8066, 0.686, 0.8066, 0.686, 0.8066, 0.686, 0.8066, 0.686, 0.8066, 0.686, 0.8066, 0.686, 0.8066, 0.686, 0.8066, 0.686, 0.8066, 0.686, 0.8066, 0.686, 0.8066, 0.686, 0.8066, 0.686, 0.8066, 0.686, 0.8066, 0.686, 0.8066, 0.686, 0.8066, 0.686, 0.8066, 0.686, 0.8066, 0.686, 0.8066, 0.686, 0.8066, 0.686, 0.8066, 0.686, 0.067, 0.931, 0.067, 0.931, 0.067, 0.931, 0.067, 0.931, 0.067, 0.931, 0.067, 0.931, 0.067, 0.931, 0.067, 0.931, 0.067, 0.931, 0.067, 0.931, 0.067, 0.931, 0.067, 0.931, 0.067, 0.931, 0.067, 0.931, 0.067, 0.931, 0.067, 0.931, 0.067, 0.931, 0.067, 0.931, 0.067, 0.931, 0.067, 0.931, 0.067, 0.931, 0.067, 0.931, 0.067, 0.931, 0.067, 0.931, 0.067, 0.931, 0.067, 0.931, 0.067, 0.931, 0.067, 0.931, 0.067, 0.931, 0.067, 0.931, 0.067, 0.931, 0.067, 0.931, 0.067, 0.931, 0.067, 0.931, 0.067, 0.931, 0.067, 0.931, 0.067, 0.931, 0.067, 0.931, 0.067, 0.931, 0.067, 0.931, 0.067, 0.931, 0.067, 0.931, 0.067, 0.931, 0.067, 0.931, 0.067, 0.931, 0.067, 0.931, 0.067, 0.931, 0.067, 0.931, 0.067, 0.931, 0.067, 0.931, 0.067, 0.931, 0.067, 0.931, 0.067, 0.931, 0.067, 0.931, 0.067, 0.931, 0.067, 0.931, 0.067, 0.931, 0.067, 0.931, 0.067, 0.931, 0.067, 0.931, 0.067, 0.931, 0.067, 0.931, 0.067, 0.931, 0.067, 0.931, 0.067, 0.931, 0.067, 0.931, 0.067, 0.931, 0.067, 0.931, 0.067, 0.931, 0.067, 0.931, 0.067, 0.931, 0.067, 0.931, 0.067, 0.931, 0.067, 0.931, 0.067, 0.931, 0.067, 0.931, 0.067, 0.931, 0.067, 0.931, 0.067, 0.931, 0.067, 0.931, 0.067, 0.931, 0.067, 0.931, 0.067, 0.931, 0.067, 0.931, 0.067, 0.931, 0.067, 0.931, 0.067, 0.931, 0.067, 0.931, 0.067, 0.931, 0.067, 0.931, 0.067, 0.931, 0.067, 0.931, 0.067, 0.931, 0.067, 0.931, 0.067, 0.931, 0.067, 0.931, 0.8066, 0.686, 0.8066, 0.686, 0.8066, 0.686, 0.8066, 0.686, 0.8066, 0.686, 0.8066, 0.686, 0.8066, 0.686, 0.8066, 0.686, 0.8066, 0.686, 0.8066, 0.686, 0.8066, 0.686, 0.8066, 0.686, 0.8066, 0.686, 0.8066, 0.686, 0.8066, 0.686, 0.8066, 0.686, 0.8066, 0.686, 0.8066, 0.686, 0.8066, 0.686, 0.8066, 0.686, 0.8066, 0.686, 0.8066, 0.686, 0.8066, 0.686, 0.8066, 0.686, 0.8066, 0.686, 0.8066, 0.686, 0.8066, 0.686, 0.8066, 0.686, 0.8066, 0.686, 0.8066, 0.686, 0.8066, 0.686, 0.8066, 0.686, 0.8066, 0.686, 0.8066, 0.686, 0.8066, 0.686, 0.8066, 0.686, 0.8066, 0.686, 0.8066, 0.686, 0.8066, 0.686, 0.8066, 0.686, 0.8066, 0.686, 0.8066, 0.686, 0.8066, 0.686, 0.8066, 0.686, 0.8066, 0.686, 0.8066, 0.686, 0.8066, 0.686, 0.8066, 0.686, 0.8066, 0.686, 0.8066, 0.686, 0.8066, 0.686, 0.8066, 0.686, 0.8066, 0.686, 0.8066, 0.686, 0.8066, 0.686, 0.8066, 0.686, 0.8066, 0.686, 0.8066, 0.686, 0.8066, 0.686, 0.8066, 0.686, 0.8066, 0.686, 0.8066, 0.686, 0.8066, 0.686, 0.8066, 0.686, 0.8066, 0.686, 0.8066, 0.686, 0.8066, 0.686, 0.8066, 0.686, 0.8066, 0.686, 0.8066, 0.686, 0.8066, 0.686, 0.8066, 0.686, 0.8066, 0.686, 0.8066, 0.686, 0.8066, 0.686, 0.8066, 0.686, 0.8066, 0.686, 0.8066, 0.686, 0.8066, 0.686, 0.8066, 0.686, 0.8066, 0.686, 0.8066, 0.686, 0.8066, 0.686, 0.8066, 0.686, 0.8066, 0.686, 0.8066, 0.686, 0.8066, 0.686, 0.8066, 0.686, 0.8066, 0.686, 0.8066, 0.686, 0.8066, 0.686, 0.8066, 0.686, 0.8066, 0.686, 0.8066, 0.686, 0.8066, 0.686, 0.8066, 0.686, 0.8066, 0.686, 0.8066, 0.686, 0.8066, 0.686, 0.8066, 0.686, 0.8066, 0.686, 0.8066, 0.686, 0.8066, 0.686, 0.8066, 0.686, 0.8066, 0.686, 0.8066, 0.686, 0.8066, 0.686, 0.8066, 0.686, 0.8066, 0.686, 0.8066, 0.686, 0.8066, 0.686, 0.8066, 0.686, 0.8066, 0.686, 0.8066, 0.686, 0.8066, 0.686, 0.8066, 0.686, 0.8066, 0.686, 0.8066, 0.686, 0.8066, 0.686, 0.8066, 0.686, 0.8066, 0.686, 0.8066, 0.686, 0.8066, 0.686, 0.8066, 0.686, 0.8066, 0.686, 0.8066, 0.686, 0.8066, 0.686, 0.8066, 0.686, 0.8066, 0.686, 0.8066, 0.686, 0.8066, 0.686, 0.8066, 0.686, 0.8066, 0.686, 0.8066, 0.686, 0.8066, 0.686, 0.8066, 0.686, 0.8066, 0.686, 0.8066, 0.686, 0.8066, 0.686, 0.8066, 0.686, 0.8066, 0.686, 0.8066, 0.686, 0.8066, 0.686, 0.8066, 0.686, 0.8066, 0.686, 0.8066, 0.686, 0.8066, 0.686, 0.8066, 0.686, 0.8066, 0.686, 0.8066, 0.686, 0.8066, 0.686, 0.8066, 0.686, 0.8066, 0.686, 0.8066, 0.686, 0.8066, 0.686, 0.8066, 0.686, 0.8066, 0.686, 0.8066, 0.686, 0.8066, 0.686, 0.8066, 0.686, 0.8066, 0.686, 0.8066, 0.686, 0.8066, 0.686, 0.8066, 0.686, 0.8066, 0.686, 0.8066, 0.686, 0.8066, 0.686, 0.8066, 0.686, 0.8066, 0.686, 0.8066, 0.686, 0.8066, 0.686, 0.8066, 0.686, 0.8066, 0.686, 0.8066, 0.686, 0.8066, 0.686, 0.8066, 0.686, 0.8066, 0.686, 0.8066, 0.686, 0.8066, 0.686, 0.8066, 0.686, 0.8066, 0.686, 0.8066, 0.686, 0.8066, 0.686, 0.8066, 0.686, 0.8066, 0.686, 0.8066, 0.686, 0.8066, 0.686, 0.8066, 0.686, 0.8066, 0.686, 0.8066, 0.686, 0.8066, 0.686, 0.8066, 0.686, 0.8066, 0.686, 0.8066, 0.686, 0.8066, 0.686, 0.8066, 0.686, 0.8066, 0.686, 0.8066, 0.686, 0.8066, 0.686, 0.8066, 0.686, 0.8066, 0.686, 0.8066, 0.686, 0.8066, 0.686, 0.8066, 0.686, 0.8066, 0.686, 0.8066, 0.686, 0.8066, 0.686, 0.8066, 0.686, 0.8066, 0.686, 0.8066, 0.686, 0.8066, 0.686, 0.8066, 0.686, 0.8066, 0.686, 0.8066, 0.686, 0.8066, 0.686, 0.8066, 0.686])
me_cube_002.materials.append(mat_atlas)
me_cube_002.use_remesh_fix_poles = True
me_cube_002.use_remesh_preserve_attributes = False
me_cube_002.update()

# ---- objects
ob_unformed = bpy.data.objects.new('Unformed', me_cube_002)

# ---- transforms, parenting, visibility, modifiers, constraints
ob_unformed.location = (0.0, 0.0, 0.0)

# ---- collection membership
scene.collection.objects.link(ob_unformed)

# ---- scene / render settings (as saved in the file)
scene.frame_start = 1; scene.frame_end = 250; scene.frame_set(1)
scene.render.engine = 'BLENDER_EEVEE_NEXT'
scene.cycles.sampling_pattern = 'TABULATED_SOBOL'
scene.cycles.use_light_tree = False
scene.view_settings.view_transform = 'Filmic'
bpy.context.view_layer.update()

# ---- added for rendering (the .blend has no active camera and no usable light): camera, sun
cam_auto = bpy.data.cameras.new('AutoCamera')
cam_auto.lens = 50.0
cam_auto.sensor_width = 36.0
cam_auto.clip_end = 1000.0
ob_auto_camera = bpy.data.objects.new('AutoCamera', cam_auto)
scene.collection.objects.link(ob_auto_camera)
ob_auto_camera.location = (1.16342, -1.39611, 1.35074)
ob_auto_camera.rotation_euler = (1.09748, -7.21219e-08, 0.694738)
scene.camera = ob_auto_camera
light_auto_sun = bpy.data.lights.new('AutoSun', 'SUN')
light_auto_sun.energy = 3.0
light_auto_sun.angle = 0.0523599
ob_auto_sun = bpy.data.objects.new('AutoSun', light_auto_sun)
scene.collection.objects.link(ob_auto_sun)
ob_auto_sun.rotation_euler = (0.872665, 0.174533, 0.523599)
bpy.context.view_layer.update()
